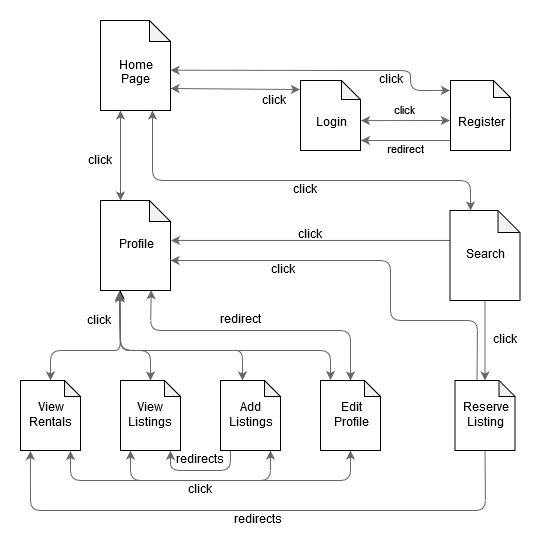

The diagram above was exported from draw.io. Its source (the exported page's mxGraphModel, read from the mxfile embedded in the PNG):
<mxGraphModel dx="1006" dy="539" grid="1" gridSize="10" guides="1" tooltips="1" connect="1" arrows="1" fold="1" page="1" pageScale="1" pageWidth="1100" pageHeight="850" background="#ffffff" math="0" shadow="0">
  <root>
    <mxCell id="0" />
    <mxCell id="1" parent="0" />
    <mxCell id="AZkeyxLctTwLN--3MZja-5" value="&lt;div&gt;click&lt;/div&gt;" style="endArrow=classic;startArrow=classic;html=1;fillColor=#f5f5f5;strokeColor=#666666;labelBackgroundColor=none;fontColor=#000000;exitX=1.008;exitY=0.573;exitDx=0;exitDy=0;exitPerimeter=0;entryX=-0.01;entryY=0.571;entryDx=0;entryDy=0;entryPerimeter=0;" edge="1" parent="1" source="AZkeyxLctTwLN--3MZja-48" target="AZkeyxLctTwLN--3MZja-54">
      <mxGeometry y="10" width="50" height="50" relative="1" as="geometry">
        <mxPoint x="392" y="210" as="sourcePoint" />
        <mxPoint x="490" y="210" as="targetPoint" />
        <Array as="points" />
        <mxPoint as="offset" />
      </mxGeometry>
    </mxCell>
    <mxCell id="AZkeyxLctTwLN--3MZja-6" value="&lt;div&gt;redirect&lt;/div&gt;" style="endArrow=classic;html=1;labelBackgroundColor=none;fontColor=#000000;fillColor=#f5f5f5;strokeColor=#666666;entryX=1.008;entryY=0.857;entryDx=0;entryDy=0;entryPerimeter=0;exitX=-0.004;exitY=0.857;exitDx=0;exitDy=0;exitPerimeter=0;" edge="1" parent="1" source="AZkeyxLctTwLN--3MZja-54" target="AZkeyxLctTwLN--3MZja-48">
      <mxGeometry y="10" width="50" height="50" relative="1" as="geometry">
        <mxPoint x="490" y="230" as="sourcePoint" />
        <mxPoint x="410" y="231" as="targetPoint" />
        <mxPoint as="offset" />
      </mxGeometry>
    </mxCell>
    <mxCell id="AZkeyxLctTwLN--3MZja-8" value="" style="endArrow=classic;startArrow=classic;html=1;labelBackgroundColor=none;fontColor=#000000;fillColor=#f5f5f5;strokeColor=#666666;exitX=-0.009;exitY=0.129;exitDx=0;exitDy=0;exitPerimeter=0;" edge="1" parent="1" source="AZkeyxLctTwLN--3MZja-48">
      <mxGeometry width="50" height="50" relative="1" as="geometry">
        <mxPoint x="280" y="178" as="sourcePoint" />
        <mxPoint x="200" y="178" as="targetPoint" />
        <Array as="points" />
      </mxGeometry>
    </mxCell>
    <mxCell id="AZkeyxLctTwLN--3MZja-9" value="click" style="text;html=1;resizable=0;points=[];align=center;verticalAlign=middle;labelBackgroundColor=#ffffff;fontColor=#000000;" vertex="1" connectable="0" parent="AZkeyxLctTwLN--3MZja-8">
      <mxGeometry x="-0.1519" y="2" relative="1" as="geometry">
        <mxPoint x="29.5" y="10" as="offset" />
      </mxGeometry>
    </mxCell>
    <mxCell id="AZkeyxLctTwLN--3MZja-10" value="" style="endArrow=classic;startArrow=classic;html=1;labelBackgroundColor=none;fontColor=#000000;fillColor=#f5f5f5;strokeColor=#666666;entryX=1;entryY=0.552;entryDx=0;entryDy=0;entryPerimeter=0;exitX=-0.009;exitY=0.142;exitDx=0;exitDy=0;exitPerimeter=0;" edge="1" parent="1" source="AZkeyxLctTwLN--3MZja-54" target="AZkeyxLctTwLN--3MZja-47">
      <mxGeometry width="50" height="50" relative="1" as="geometry">
        <mxPoint x="440" y="160" as="sourcePoint" />
        <mxPoint x="250" y="135" as="targetPoint" />
        <Array as="points">
          <mxPoint x="440" y="180" />
          <mxPoint x="440" y="160" />
          <mxPoint x="380" y="160" />
        </Array>
      </mxGeometry>
    </mxCell>
    <mxCell id="AZkeyxLctTwLN--3MZja-11" value="click" style="text;html=1;resizable=0;points=[];align=center;verticalAlign=middle;labelBackgroundColor=#ffffff;fontColor=#000000;" vertex="1" connectable="0" parent="AZkeyxLctTwLN--3MZja-10">
      <mxGeometry x="-0.1519" y="2" relative="1" as="geometry">
        <mxPoint x="48" y="8" as="offset" />
      </mxGeometry>
    </mxCell>
    <mxCell id="AZkeyxLctTwLN--3MZja-52" style="edgeStyle=orthogonalEdgeStyle;rounded=0;orthogonalLoop=1;jettySize=auto;html=1;exitX=0.25;exitY=1;exitDx=0;exitDy=0;labelBackgroundColor=none;startArrow=classic;startFill=1;endArrow=none;endFill=0;fontSize=12;fontColor=#000000;" edge="1" parent="1">
      <mxGeometry relative="1" as="geometry">
        <mxPoint x="149.68965517241372" y="390.0344827586207" as="targetPoint" />
        <mxPoint x="149.68965517241372" y="379.68965517241384" as="sourcePoint" />
      </mxGeometry>
    </mxCell>
    <mxCell id="AZkeyxLctTwLN--3MZja-15" value="" style="endArrow=classic;startArrow=classic;html=1;labelBackgroundColor=none;fontColor=#000000;fillColor=#f5f5f5;strokeColor=#666666;exitX=0;exitY=0;exitDx=20;exitDy=0;exitPerimeter=0;" edge="1" parent="1" source="AZkeyxLctTwLN--3MZja-50">
      <mxGeometry width="50" height="50" relative="1" as="geometry">
        <mxPoint x="150" y="270" as="sourcePoint" />
        <mxPoint x="150" y="200" as="targetPoint" />
        <Array as="points" />
      </mxGeometry>
    </mxCell>
    <mxCell id="AZkeyxLctTwLN--3MZja-16" value="click" style="text;html=1;resizable=0;points=[];align=center;verticalAlign=middle;labelBackgroundColor=#ffffff;fontColor=#000000;" vertex="1" connectable="0" parent="AZkeyxLctTwLN--3MZja-15">
      <mxGeometry x="-0.1519" y="2" relative="1" as="geometry">
        <mxPoint x="-18" y="-1" as="offset" />
      </mxGeometry>
    </mxCell>
    <mxCell id="AZkeyxLctTwLN--3MZja-18" value="" style="endArrow=classic;startArrow=classic;html=1;labelBackgroundColor=none;fontColor=#000000;fillColor=#f5f5f5;strokeColor=#666666;" edge="1" parent="1">
      <mxGeometry width="50" height="50" relative="1" as="geometry">
        <mxPoint x="500" y="300" as="sourcePoint" />
        <mxPoint x="182" y="200" as="targetPoint" />
        <Array as="points">
          <mxPoint x="500" y="270" />
          <mxPoint x="182" y="270" />
        </Array>
      </mxGeometry>
    </mxCell>
    <mxCell id="AZkeyxLctTwLN--3MZja-19" value="click" style="text;html=1;resizable=0;points=[];align=center;verticalAlign=middle;labelBackgroundColor=#ffffff;fontColor=#000000;" vertex="1" connectable="0" parent="AZkeyxLctTwLN--3MZja-18">
      <mxGeometry x="-0.1519" y="2" relative="1" as="geometry">
        <mxPoint x="-18" y="8" as="offset" />
      </mxGeometry>
    </mxCell>
    <mxCell id="AZkeyxLctTwLN--3MZja-21" value="click" style="endArrow=classic;html=1;labelBackgroundColor=none;fontColor=#000000;fillColor=#f5f5f5;strokeColor=#666666;fontSize=12;entryX=1.007;entryY=0.444;entryDx=0;entryDy=0;entryPerimeter=0;exitX=0.007;exitY=0.333;exitDx=0;exitDy=0;exitPerimeter=0;" edge="1" parent="1" source="AZkeyxLctTwLN--3MZja-53" target="AZkeyxLctTwLN--3MZja-50">
      <mxGeometry y="-5" width="50" height="50" relative="1" as="geometry">
        <mxPoint x="430" y="332" as="sourcePoint" />
        <mxPoint x="250" y="335" as="targetPoint" />
        <mxPoint as="offset" />
      </mxGeometry>
    </mxCell>
    <mxCell id="AZkeyxLctTwLN--3MZja-23" value="click" style="endArrow=none;startArrow=classic;html=1;labelBackgroundColor=none;fontSize=12;fontColor=#000000;fillColor=#f5f5f5;strokeColor=#666666;startFill=1;endFill=0;entryX=0.5;entryY=1;entryDx=0;entryDy=0;entryPerimeter=0;exitX=0.5;exitY=0;exitDx=0;exitDy=0;exitPerimeter=0;" edge="1" parent="1" source="AZkeyxLctTwLN--3MZja-63" target="AZkeyxLctTwLN--3MZja-53">
      <mxGeometry y="-20" width="50" height="50" relative="1" as="geometry">
        <mxPoint x="500" y="460" as="sourcePoint" />
        <mxPoint x="500" y="390" as="targetPoint" />
        <Array as="points" />
        <mxPoint as="offset" />
      </mxGeometry>
    </mxCell>
    <mxCell id="AZkeyxLctTwLN--3MZja-26" value="" style="endArrow=classic;html=1;labelBackgroundColor=none;fontSize=12;fontColor=#000000;fillColor=#f5f5f5;strokeColor=#666666;entryX=0;entryY=0;entryDx=70;entryDy=60;entryPerimeter=0;exitX=0;exitY=0;exitDx=22;exitDy=0;exitPerimeter=0;" edge="1" parent="1" source="AZkeyxLctTwLN--3MZja-63" target="AZkeyxLctTwLN--3MZja-50">
      <mxGeometry width="50" height="50" relative="1" as="geometry">
        <mxPoint x="500" y="460" as="sourcePoint" />
        <mxPoint x="260" y="350" as="targetPoint" />
        <Array as="points">
          <mxPoint x="507" y="410" />
          <mxPoint x="420" y="410" />
          <mxPoint x="420" y="350" />
        </Array>
      </mxGeometry>
    </mxCell>
    <mxCell id="AZkeyxLctTwLN--3MZja-27" value="click" style="text;html=1;resizable=0;points=[];align=center;verticalAlign=middle;labelBackgroundColor=#ffffff;fontSize=12;fontColor=#000000;" vertex="1" connectable="0" parent="AZkeyxLctTwLN--3MZja-26">
      <mxGeometry x="0.5758" y="-3" relative="1" as="geometry">
        <mxPoint x="22" y="13" as="offset" />
      </mxGeometry>
    </mxCell>
    <mxCell id="AZkeyxLctTwLN--3MZja-32" value="" style="endArrow=classic;startArrow=classic;html=1;labelBackgroundColor=none;fontSize=12;fontColor=#000000;fillColor=#f5f5f5;strokeColor=#666666;entryX=0.271;entryY=1.027;entryDx=0;entryDy=0;entryPerimeter=0;exitX=0.5;exitY=0;exitDx=0;exitDy=0;exitPerimeter=0;" edge="1" parent="1" source="AZkeyxLctTwLN--3MZja-62" target="AZkeyxLctTwLN--3MZja-50">
      <mxGeometry width="50" height="50" relative="1" as="geometry">
        <mxPoint x="80" y="460" as="sourcePoint" />
        <mxPoint x="150" y="390" as="targetPoint" />
        <Array as="points">
          <mxPoint x="80" y="440" />
          <mxPoint x="130" y="440" />
          <mxPoint x="150" y="440" />
        </Array>
      </mxGeometry>
    </mxCell>
    <mxCell id="AZkeyxLctTwLN--3MZja-33" value="" style="endArrow=classic;startArrow=classic;html=1;labelBackgroundColor=none;fontSize=12;fontColor=#000000;fillColor=#f5f5f5;strokeColor=#666666;entryX=0.271;entryY=1.02;entryDx=0;entryDy=0;entryPerimeter=0;exitX=0.5;exitY=0;exitDx=0;exitDy=0;exitPerimeter=0;" edge="1" parent="1" source="AZkeyxLctTwLN--3MZja-61" target="AZkeyxLctTwLN--3MZja-50">
      <mxGeometry width="50" height="50" relative="1" as="geometry">
        <mxPoint x="180" y="460" as="sourcePoint" />
        <mxPoint x="150" y="390" as="targetPoint" />
        <Array as="points">
          <mxPoint x="180" y="440" />
          <mxPoint x="150" y="440" />
        </Array>
      </mxGeometry>
    </mxCell>
    <mxCell id="AZkeyxLctTwLN--3MZja-34" value="" style="endArrow=classic;startArrow=classic;html=1;labelBackgroundColor=none;fontSize=12;fontColor=#000000;fillColor=#f5f5f5;strokeColor=#666666;entryX=0.281;entryY=1.027;entryDx=0;entryDy=0;entryPerimeter=0;exitX=0;exitY=0;exitDx=21.999999999999996;exitDy=0;exitPerimeter=0;" edge="1" parent="1" source="AZkeyxLctTwLN--3MZja-60" target="AZkeyxLctTwLN--3MZja-50">
      <mxGeometry width="50" height="50" relative="1" as="geometry">
        <mxPoint x="260" y="460" as="sourcePoint" />
        <mxPoint x="150" y="390" as="targetPoint" />
        <Array as="points">
          <mxPoint x="272" y="440" />
          <mxPoint x="260" y="440" />
          <mxPoint x="150" y="440" />
        </Array>
      </mxGeometry>
    </mxCell>
    <mxCell id="AZkeyxLctTwLN--3MZja-35" value="click" style="endArrow=classic;startArrow=classic;html=1;labelBackgroundColor=none;fontSize=12;fontColor=#000000;fillColor=#f5f5f5;strokeColor=#666666;entryX=0.271;entryY=1.012;entryDx=0;entryDy=0;entryPerimeter=0;exitX=0.167;exitY=-0.007;exitDx=0;exitDy=0;exitPerimeter=0;" edge="1" parent="1" source="AZkeyxLctTwLN--3MZja-58" target="AZkeyxLctTwLN--3MZja-50">
      <mxGeometry x="0.8065" y="20" width="50" height="50" relative="1" as="geometry">
        <mxPoint x="360" y="460" as="sourcePoint" />
        <mxPoint x="150" y="390" as="targetPoint" />
        <Array as="points">
          <mxPoint x="360" y="440" />
          <mxPoint x="260" y="440" />
          <mxPoint x="150" y="440" />
        </Array>
        <mxPoint as="offset" />
      </mxGeometry>
    </mxCell>
    <mxCell id="AZkeyxLctTwLN--3MZja-41" value="" style="endArrow=classic;startArrow=classic;html=1;labelBackgroundColor=none;fontSize=12;fontColor=#000000;fillColor=#f5f5f5;strokeColor=#666666;entryX=0.725;entryY=0.997;entryDx=0;entryDy=0;entryPerimeter=0;exitX=0.5;exitY=0;exitDx=0;exitDy=0;exitPerimeter=0;" edge="1" parent="1" source="AZkeyxLctTwLN--3MZja-58" target="AZkeyxLctTwLN--3MZja-50">
      <mxGeometry width="50" height="50" relative="1" as="geometry">
        <mxPoint x="380" y="450" as="sourcePoint" />
        <mxPoint x="210" y="390" as="targetPoint" />
        <Array as="points">
          <mxPoint x="380" y="420" />
          <mxPoint x="180" y="420" />
        </Array>
      </mxGeometry>
    </mxCell>
    <mxCell id="AZkeyxLctTwLN--3MZja-42" value="redirect" style="text;html=1;resizable=0;points=[];align=center;verticalAlign=middle;labelBackgroundColor=#ffffff;fontSize=12;fontColor=#000000;" vertex="1" connectable="0" parent="AZkeyxLctTwLN--3MZja-41">
      <mxGeometry x="0.5793" y="1" relative="1" as="geometry">
        <mxPoint x="69" y="-11" as="offset" />
      </mxGeometry>
    </mxCell>
    <mxCell id="AZkeyxLctTwLN--3MZja-43" value="redirects" style="endArrow=classic;html=1;labelBackgroundColor=none;fontSize=12;fontColor=#000000;fillColor=#f5f5f5;strokeColor=#666666;entryX=0.833;entryY=1.005;entryDx=0;entryDy=0;entryPerimeter=0;" edge="1" parent="1" target="AZkeyxLctTwLN--3MZja-61">
      <mxGeometry y="-10" width="50" height="50" relative="1" as="geometry">
        <mxPoint x="260" y="540" as="sourcePoint" />
        <mxPoint x="200" y="590" as="targetPoint" />
        <Array as="points">
          <mxPoint x="260" y="560" />
          <mxPoint x="200" y="560" />
        </Array>
        <mxPoint as="offset" />
      </mxGeometry>
    </mxCell>
    <mxCell id="AZkeyxLctTwLN--3MZja-44" value="click" style="endArrow=classic;startArrow=classic;html=1;labelBackgroundColor=none;fontSize=12;fontColor=#000000;fillColor=#f5f5f5;strokeColor=#666666;exitX=0.833;exitY=1.007;exitDx=0;exitDy=0;exitPerimeter=0;entryX=0.5;entryY=1;entryDx=0;entryDy=0;entryPerimeter=0;" edge="1" parent="1" source="AZkeyxLctTwLN--3MZja-62" target="AZkeyxLctTwLN--3MZja-58">
      <mxGeometry x="-0.0556" y="-10" width="50" height="50" relative="1" as="geometry">
        <mxPoint x="90" y="550" as="sourcePoint" />
        <mxPoint x="380" y="600" as="targetPoint" />
        <Array as="points">
          <mxPoint x="100" y="570" />
          <mxPoint x="380" y="570" />
        </Array>
        <mxPoint as="offset" />
      </mxGeometry>
    </mxCell>
    <mxCell id="AZkeyxLctTwLN--3MZja-45" value="" style="endArrow=classic;startArrow=classic;html=1;labelBackgroundColor=none;fontSize=12;fontColor=#000000;fillColor=#f5f5f5;strokeColor=#666666;exitX=0.167;exitY=1;exitDx=0;exitDy=0;exitPerimeter=0;entryX=0.833;entryY=1;entryDx=0;entryDy=0;entryPerimeter=0;" edge="1" parent="1" source="AZkeyxLctTwLN--3MZja-61" target="AZkeyxLctTwLN--3MZja-60">
      <mxGeometry width="50" height="50" relative="1" as="geometry">
        <mxPoint x="160" y="590" as="sourcePoint" />
        <mxPoint x="300" y="590" as="targetPoint" />
        <Array as="points">
          <mxPoint x="160" y="570" />
          <mxPoint x="300" y="570" />
        </Array>
      </mxGeometry>
    </mxCell>
    <mxCell id="AZkeyxLctTwLN--3MZja-46" value="redirects" style="endArrow=classic;html=1;labelBackgroundColor=none;fontSize=12;fontColor=#000000;fillColor=#f5f5f5;strokeColor=#666666;entryX=0.165;entryY=1.007;entryDx=0;entryDy=0;entryPerimeter=0;exitX=0.5;exitY=1;exitDx=0;exitDy=0;exitPerimeter=0;" edge="1" parent="1" source="AZkeyxLctTwLN--3MZja-63" target="AZkeyxLctTwLN--3MZja-62">
      <mxGeometry y="10" width="50" height="50" relative="1" as="geometry">
        <mxPoint x="500" y="590" as="sourcePoint" />
        <mxPoint x="60" y="590" as="targetPoint" />
        <Array as="points">
          <mxPoint x="515" y="600" />
          <mxPoint x="60" y="600" />
        </Array>
        <mxPoint as="offset" />
      </mxGeometry>
    </mxCell>
    <mxCell id="AZkeyxLctTwLN--3MZja-47" value="&lt;div&gt;&lt;br&gt;&lt;/div&gt;&lt;div&gt;&lt;font&gt;Home&lt;/font&gt;&lt;/div&gt;&lt;div&gt;&lt;font&gt;Page&lt;/font&gt;&lt;/div&gt;" style="shape=note;whiteSpace=wrap;html=1;backgroundOutline=1;darkOpacity=0.05;fontSize=12;fontColor=#000000;size=21;" vertex="1" parent="1">
      <mxGeometry x="130" y="110" width="70" height="90" as="geometry" />
    </mxCell>
    <mxCell id="AZkeyxLctTwLN--3MZja-48" value="&lt;br&gt;&lt;div&gt;&lt;font&gt;Login&lt;/font&gt;&lt;/div&gt;" style="shape=note;whiteSpace=wrap;html=1;backgroundOutline=1;darkOpacity=0.05;fontSize=12;fontColor=#000000;size=19;" vertex="1" parent="1">
      <mxGeometry x="330" y="170" width="60" height="70" as="geometry" />
    </mxCell>
    <mxCell id="AZkeyxLctTwLN--3MZja-50" value="&lt;font&gt;Profile&lt;/font&gt;" style="shape=note;whiteSpace=wrap;html=1;backgroundOutline=1;darkOpacity=0.05;fontSize=12;fontColor=#000000;size=21;" vertex="1" parent="1">
      <mxGeometry x="130" y="290" width="70" height="90" as="geometry" />
    </mxCell>
    <mxCell id="AZkeyxLctTwLN--3MZja-53" value="&lt;font&gt;Search&lt;/font&gt;" style="shape=note;whiteSpace=wrap;html=1;backgroundOutline=1;darkOpacity=0.05;fontSize=12;fontColor=#000000;size=22;" vertex="1" parent="1">
      <mxGeometry x="479.5" y="300" width="70" height="90" as="geometry" />
    </mxCell>
    <mxCell id="AZkeyxLctTwLN--3MZja-54" value="&lt;div&gt;&lt;font&gt;&lt;br&gt;&lt;/font&gt;&lt;/div&gt;&lt;div&gt;&lt;font&gt;Register&lt;/font&gt;&lt;/div&gt;" style="shape=note;whiteSpace=wrap;html=1;backgroundOutline=1;darkOpacity=0.05;fontSize=12;fontColor=#000000;size=17;" vertex="1" parent="1">
      <mxGeometry x="480" y="170" width="60" height="70" as="geometry" />
    </mxCell>
    <mxCell id="AZkeyxLctTwLN--3MZja-58" value="&lt;div&gt;&lt;font&gt;Edit&lt;/font&gt;&lt;/div&gt;&lt;div&gt;&lt;font&gt;Profile&lt;/font&gt;&lt;/div&gt;" style="shape=note;whiteSpace=wrap;html=1;backgroundOutline=1;darkOpacity=0.05;fontSize=12;fontColor=#000000;size=16;" vertex="1" parent="1">
      <mxGeometry x="350" y="470" width="60" height="70" as="geometry" />
    </mxCell>
    <mxCell id="AZkeyxLctTwLN--3MZja-60" value="&lt;font&gt;Add&lt;br&gt;Listings&lt;/font&gt;" style="shape=note;whiteSpace=wrap;html=1;backgroundOutline=1;darkOpacity=0.05;fontSize=12;fontColor=#000000;size=16;" vertex="1" parent="1">
      <mxGeometry x="250" y="470" width="60" height="70" as="geometry" />
    </mxCell>
    <mxCell id="AZkeyxLctTwLN--3MZja-61" value="&lt;div&gt;&lt;font&gt;View&lt;/font&gt;&lt;/div&gt;&lt;div&gt;&lt;font&gt;Listings&lt;br&gt;&lt;/font&gt;&lt;/div&gt;" style="shape=note;whiteSpace=wrap;html=1;backgroundOutline=1;darkOpacity=0.05;fontSize=12;fontColor=#000000;size=16;" vertex="1" parent="1">
      <mxGeometry x="150" y="470" width="60" height="70" as="geometry" />
    </mxCell>
    <mxCell id="AZkeyxLctTwLN--3MZja-62" value="&lt;div&gt;&lt;font&gt;View&lt;/font&gt;&lt;/div&gt;&lt;div&gt;&lt;font&gt;Rentals&lt;br&gt;&lt;/font&gt;&lt;/div&gt;" style="shape=note;whiteSpace=wrap;html=1;backgroundOutline=1;darkOpacity=0.05;fontSize=12;fontColor=#000000;size=16;" vertex="1" parent="1">
      <mxGeometry x="50" y="470" width="60" height="70" as="geometry" />
    </mxCell>
    <mxCell id="AZkeyxLctTwLN--3MZja-63" value="&lt;div&gt;&lt;font&gt;Reserve&lt;/font&gt;&lt;/div&gt;&lt;div&gt;&lt;font&gt;Listing&lt;/font&gt;&lt;br&gt;&lt;/div&gt;" style="shape=note;whiteSpace=wrap;html=1;backgroundOutline=1;darkOpacity=0.05;fontSize=12;fontColor=#000000;size=16;" vertex="1" parent="1">
      <mxGeometry x="484.5" y="470" width="60" height="70" as="geometry" />
    </mxCell>
  </root>
</mxGraphModel>